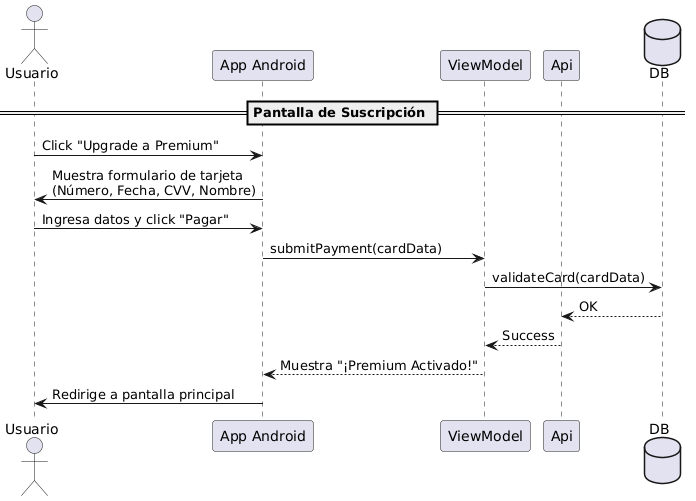

The diagram above was rendered by PlantUML. Its source (embedded in the PNG):
@startuml
actor Usuario as user
participant "App Android" as app
participant "ViewModel" as vm
participant "Api" as api
database "DB" as db

== Pantalla de Suscripción ==
user -> app : Click "Upgrade a Premium"
app -> user : Muestra formulario de tarjeta\n(Número, Fecha, CVV, Nombre)
user -> app : Ingresa datos y click "Pagar"
app -> vm : submitPayment(cardData)
vm -> db : validateCard(cardData)
db --> api : OK
api --> vm : Success
vm --> app : Muestra "¡Premium Activado!"
app -> user : Redirige a pantalla principal
@enduml